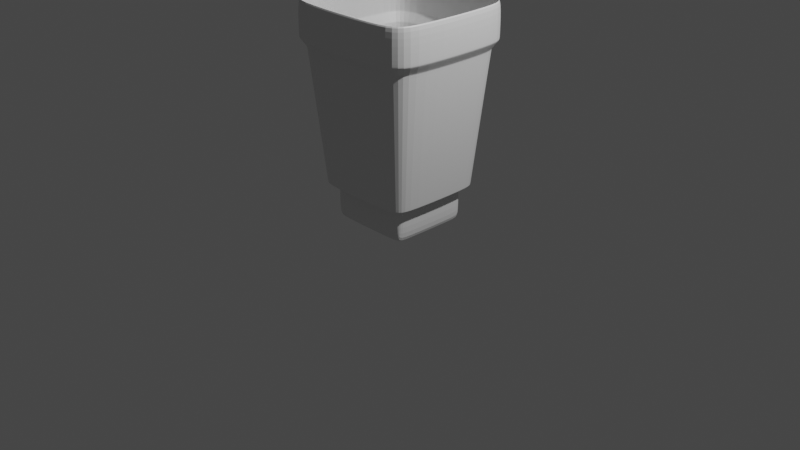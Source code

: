 # Source: blender.blend  (saved by Blender 3.6.0; exported with 4.5.12 LTS)
import bpy
from mathutils import Matrix  # noqa: F401  (used for matrix-valued properties, if any)

bpy.ops.wm.read_factory_settings(use_empty=True)
scene = bpy.context.scene
scene.name = 'Scene'

# ---- collections
col_collection = bpy.data.collections.new('Collection'); scene.collection.children.link(col_collection)

# ---- materials (node trees are filled in below, after node groups)
mat_material = bpy.data.materials.new('Material')
mat_material.alpha_threshold = 0.0
mat_material.use_transparent_shadow = False
mat_material.roughness = 0.5
mat_material.line_color = (0.0, 0.0, 0.0, 1.0)

# ---- material node trees
mat_material.use_nodes = True; mat_material.node_tree.nodes.clear()
_N = mat_material.node_tree.nodes; _L = mat_material.node_tree.links
n0 = _N.new('ShaderNodeOutputMaterial'); n0.name = 'Material Output'; n0.location = (300, 300)
n1 = _N.new('ShaderNodeBsdfPrincipled'); n1.name = 'Principled BSDF'; n1.location = (10, 300)
n1.distribution = 'GGX'
n1.subsurface_method = 'RANDOM_WALK_SKIN'
n1.inputs[3].default_value = 1.45
n1.inputs[27].default_value = (0.0, 0.0, 0.0, 1.0)
n1.inputs[28].default_value = 1.0
_L.new(n1.outputs[0], n0.inputs[0])
n0.is_active_output = True

# ---- world
world_world = bpy.data.worlds.new('World'); scene.world = world_world
world_world.use_nodes = True; world_world.node_tree.nodes.clear()
_N = world_world.node_tree.nodes; _L = world_world.node_tree.links
n0 = _N.new('ShaderNodeOutputWorld'); n0.name = 'World Output'; n0.location = (300, 300)
n1 = _N.new('ShaderNodeBackground'); n1.name = 'Background'; n1.location = (10, 300)
n1.inputs[0].default_value = (0.05088, 0.05088, 0.05088, 1.0)
_L.new(n1.outputs[0], n0.inputs[0])
n0.is_active_output = True
world_world.color = (0.05088, 0.05088, 0.05088)
world_world.use_sun_shadow = False
world_world.sun_shadow_jitter_overblur = 0.0

# ---- cameras
cam_camera = bpy.data.cameras.new('Camera')
cam_camera.clip_end = 100.0
cam_camera.ortho_scale = 7.314

# ---- lights
light_light = bpy.data.lights.new('Light', 'POINT')
light_light.transmission_factor = 0.0
light_light.energy = 1000.0
light_light.shadow_soft_size = 0.1
light_light.shadow_maximum_resolution = 0.006
light_light.use_absolute_resolution = True

# ---- meshes
me_cube = bpy.data.meshes.new('Cube')
me_cube.from_pydata([(0.922, 0.8682, 4.616), (0.922, 0.8682, -0.9462), (0.922, -0.8682, 4.616), (0.922, -0.8682, -0.9462), (-0.922, 0.8682, 4.616), (-0.922, 0.8682, -0.9462), (-0.922, -0.8682, 4.616), (-0.922, -0.8682, -0.9462), (0.8356, 0.9569, -0.9462), (-0.8356, 0.9569, -0.9462), (0.8356, -0.9569, 4.616), (-0.8356, -0.9569, 4.616), (-0.8356, -0.9569, -0.9462), (0.8356, -0.9569, -0.9462), (-0.8356, 0.9569, 4.616), (0.8356, 0.9569, 4.616), (-0.9807, 0.7707, -0.9462), (-0.9807, -0.7707, -0.9462), (0.9807, 0.7707, 4.616), (0.9807, -0.7707, 4.616), (-0.9807, -0.7707, 4.616), (-0.9807, 0.7707, 4.616), (0.9807, -0.7707, -0.9462), (0.9807, 0.7707, -0.9462), (-0.8194, 0.7388, -0.9462), (-0.8194, -0.7388, -0.9462), (0.8194, 0.7388, -0.9462), (0.8194, -0.7388, -0.9462), (-1.109, -1.055, 5.579), (-1.109, 1.055, 5.579), (1.109, -1.055, 5.579), (1.109, 1.055, 5.579), (0.922, 0.8682, 4.8), (0.922, -0.8682, 4.8), (-0.922, 0.8682, 4.8), (-0.922, -0.8682, 4.8), (0.8356, -0.9569, 4.8), (-0.8356, -0.9569, 4.8), (-0.8356, 0.9569, 4.8), (0.8356, 0.9569, 4.8), (0.9807, 0.7707, 4.8), (0.9807, -0.7707, 4.8), (-0.9807, -0.7707, 4.8), (-0.9807, 0.7707, 4.8), (0.9112, -1.174, 5.579), (-0.9112, -1.174, 5.579), (-0.9112, 1.174, 5.579), (0.9112, 1.174, 5.579), (1.203, 0.8463, 5.579), (1.203, -0.8463, 5.579), (-1.203, -0.8463, 5.579), (-1.203, 0.8463, 5.579), (1.489, 1.435, 36.98), (1.489, -1.435, 36.98), (-1.489, 1.435, 36.98), (-1.489, -1.435, 36.98), (1.064, -1.614, 36.98), (-1.064, -1.614, 36.98), (-1.064, 1.614, 36.98), (1.064, 1.614, 36.98), (1.654, 0.9996, 36.98), (1.654, -0.9996, 36.98), (-1.654, -0.9996, 36.98), (-1.654, 0.9996, 36.98), (1.388, 1.334, 29.28), (1.367, 1.313, 28.81), (1.374, 1.32, 29.05), (1.388, -1.334, 29.28), (1.367, -1.313, 28.81), (1.374, -1.32, 29.05), (-1.388, 1.334, 29.28), (-1.367, 1.313, 28.81), (-1.374, 1.32, 29.05), (-1.388, -1.334, 29.28), (-1.367, -1.313, 28.81), (-1.374, -1.32, 29.05), (1.024, -1.497, 29.28), (1.015, -1.473, 28.81), (1.018, -1.481, 29.05), (-1.015, -1.473, 28.81), (-1.024, -1.497, 29.28), (-1.018, -1.481, 29.05), (-1.024, 1.497, 29.28), (-1.015, 1.473, 28.81), (-1.018, 1.481, 29.05), (1.015, 1.473, 28.81), (1.024, 1.497, 29.28), (1.018, 1.481, 29.05), (1.534, 0.9587, 29.28), (1.51, 0.9504, 28.81), (1.518, 0.9533, 29.05), (1.51, -0.9504, 28.81), (1.534, -0.9587, 29.28), (1.518, -0.9533, 29.05), (-1.534, -0.9587, 29.28), (-1.51, -0.9504, 28.81), (-1.518, -0.9533, 29.05), (-1.51, 0.9504, 28.81), (-1.534, 0.9587, 29.28), (-1.518, 0.9533, 29.05), (-1.489, -1.435, 30.84), (-1.471, -1.417, 30.37), (-1.484, -1.43, 30.6), (-1.489, 1.435, 30.84), (-1.471, 1.417, 30.37), (-1.484, 1.43, 30.6), (1.489, -1.435, 30.84), (1.471, -1.417, 30.37), (1.484, -1.43, 30.6), (1.489, 1.435, 30.84), (1.471, 1.417, 30.37), (1.484, 1.43, 30.6), (1.064, -1.614, 30.84), (1.057, -1.594, 30.37), (1.062, -1.608, 30.6), (-1.057, -1.594, 30.37), (-1.064, -1.614, 30.84), (-1.062, -1.608, 30.6), (-1.064, 1.614, 30.84), (-1.057, 1.594, 30.37), (-1.062, 1.608, 30.6), (1.057, 1.594, 30.37), (1.064, 1.614, 30.84), (1.062, 1.608, 30.6), (1.654, 0.9996, 30.84), (1.633, 0.9925, 30.37), (1.648, 0.9975, 30.6), (1.633, -0.9925, 30.37), (1.654, -0.9996, 30.84), (1.648, -0.9975, 30.6), (-1.654, -0.9996, 30.84), (-1.633, -0.9925, 30.37), (-1.648, -0.9975, 30.6), (-1.633, 0.9925, 30.37), (-1.654, 0.9996, 30.84), (-1.648, 0.9975, 30.6), (0.943, 0.8892, 4.887), (-0.943, 0.8892, 4.887), (-1.006, 0.7792, 4.887), (-1.006, -0.7792, 4.887), (-0.943, -0.8892, 4.887), (-0.844, -0.9813, 4.887), (1.006, -0.7792, 4.887), (1.006, 0.7792, 4.887), (0.844, -0.9813, 4.887), (0.943, -0.8892, 4.887), (0.844, 0.9813, 4.887), (-0.844, 0.9813, 4.887), (-1.189, 0.8415, 5.528), (-1.097, -1.043, 5.528), (1.189, 0.8415, 5.528), (1.097, -1.043, 5.528), (-0.9063, 1.16, 5.528), (1.097, 1.043, 5.528), (-1.097, 1.043, 5.528), (-1.189, -0.8415, 5.528), (-0.9063, -1.16, 5.528), (1.189, -0.8415, 5.528), (0.9063, -1.16, 5.528), (0.9063, 1.16, 5.528), (1.206, 0.8472, 5.764), (1.111, 1.058, 5.764), (0.912, 1.176, 5.764), (0.912, -1.176, 5.764), (1.111, -1.058, 5.764), (1.206, -0.8472, 5.764), (-1.111, 1.058, 5.764), (-1.206, 0.8472, 5.764), (-0.912, 1.176, 5.764), (-1.111, -1.058, 5.764), (-0.912, -1.176, 5.764), (-1.206, -0.8472, 5.764)], [], [(20, 6, 35, 42), (12, 11, 6, 7), (16, 21, 4, 5), (27, 22, 3, 13), (22, 19, 2, 3), (8, 15, 0, 1), (5, 4, 14, 9), (9, 14, 15, 8), (17, 25, 12, 7), (25, 27, 13, 12), (3, 2, 10, 13), (13, 10, 11, 12), (14, 4, 34, 38), (10, 2, 33, 36), (19, 18, 40, 41), (2, 19, 41, 33), (0, 15, 39, 32), (18, 0, 32, 40), (9, 8, 26, 24), (24, 26, 27, 25), (5, 9, 24, 16), (16, 24, 25, 17), (1, 0, 18, 23), (23, 18, 19, 22), (8, 1, 23, 26), (26, 23, 22, 27), (7, 6, 20, 17), (17, 20, 21, 16), (6, 11, 37, 35), (21, 20, 42, 43), (148, 155, 50, 51), (152, 154, 29, 46), (154, 148, 51, 29), (155, 149, 28, 50), (156, 158, 44, 45), (151, 157, 49, 30), (157, 150, 48, 49), (158, 151, 30, 44), (159, 152, 46, 47), (11, 10, 36, 37), (15, 14, 38, 39), (4, 21, 43, 34), (118, 103, 54, 58), (106, 128, 61, 53), (130, 100, 55, 62), (122, 118, 58, 59), (109, 122, 59, 52), (134, 130, 62, 63), (112, 106, 53, 56), (128, 124, 60, 61), (103, 134, 63, 54), (153, 159, 47, 31), (150, 153, 31, 48), (149, 156, 45, 28), (168, 166, 71, 83), (170, 163, 77, 79), (162, 168, 83, 85), (166, 167, 97, 71), (167, 171, 95, 97), (164, 165, 91, 68), (165, 160, 89, 91), (171, 169, 74, 95), (161, 162, 85, 65), (116, 112, 56, 57), (124, 109, 52, 60), (169, 170, 79, 74), (163, 164, 68, 77), (98, 94, 131, 133), (70, 98, 133, 104), (82, 70, 104, 119), (73, 80, 115, 101), (80, 76, 113, 115), (76, 67, 107, 113), (92, 88, 125, 127), (67, 92, 127, 107), (86, 82, 119, 121), (94, 73, 101, 131), (64, 86, 121, 110), (88, 64, 110, 125), (80, 73, 75, 81), (81, 75, 74, 79), (92, 67, 69, 93), (93, 69, 68, 91), (98, 70, 72, 99), (99, 72, 71, 97), (86, 64, 66, 87), (87, 66, 65, 85), (67, 76, 78, 69), (69, 78, 77, 68), (76, 80, 81, 78), (78, 81, 79, 77), (70, 82, 84, 72), (72, 84, 83, 71), (82, 86, 87, 84), (84, 87, 85, 83), (64, 88, 90, 66), (66, 90, 89, 65), (88, 92, 93, 90), (90, 93, 91, 89), (73, 94, 96, 75), (75, 96, 95, 74), (94, 98, 99, 96), (96, 99, 97, 95), (160, 161, 65, 89), (116, 100, 102, 117), (117, 102, 101, 115), (128, 106, 108, 129), (129, 108, 107, 127), (134, 103, 105, 135), (135, 105, 104, 133), (122, 109, 111, 123), (123, 111, 110, 121), (106, 112, 114, 108), (108, 114, 113, 107), (112, 116, 117, 114), (114, 117, 115, 113), (103, 118, 120, 105), (105, 120, 119, 104), (118, 122, 123, 120), (120, 123, 121, 119), (109, 124, 126, 111), (111, 126, 125, 110), (124, 128, 129, 126), (126, 129, 127, 125), (100, 130, 132, 102), (102, 132, 131, 101), (130, 134, 135, 132), (132, 135, 133, 131), (100, 116, 57, 55), (35, 37, 141, 140), (40, 32, 136, 143), (32, 39, 146, 136), (39, 38, 147, 146), (36, 33, 145, 144), (41, 40, 143, 142), (33, 41, 142, 145), (37, 36, 144, 141), (42, 35, 140, 139), (34, 43, 138, 137), (38, 34, 137, 147), (43, 42, 139, 138), (140, 141, 156, 149), (143, 136, 153, 150), (136, 146, 159, 153), (146, 147, 152, 159), (144, 145, 151, 158), (142, 143, 150, 157), (145, 142, 157, 151), (141, 144, 158, 156), (139, 140, 149, 155), (137, 138, 148, 154), (147, 137, 154, 152), (138, 139, 155, 148), (48, 31, 161, 160), (44, 30, 164, 163), (28, 45, 170, 169), (31, 47, 162, 161), (50, 28, 169, 171), (49, 48, 160, 165), (30, 49, 165, 164), (51, 50, 171, 167), (29, 51, 167, 166), (47, 46, 168, 162), (45, 44, 163, 170), (46, 29, 166, 168)])
_uv = me_cube.uv_layers.new(name='UVMap')
_uv.uv.foreach_set('vector', [0.625, 0.08333, 0.625, 0.0, 0.625, 0.0, 0.625, 0.08333, 0.375, 0.9167, 0.625, 0.9167, 0.625, 1.0, 0.375, 1.0, 0.375, 0.1667, 0.625, 0.1667, 0.625, 0.25, 0.375, 0.25, 0.2917, 0.6667, 0.375, 0.6667, 0.375, 0.75, 0.2917, 0.75, 0.375, 0.6667, 0.625, 0.6667, 0.625, 0.75, 0.375, 0.75, 0.375, 0.4167, 0.625, 0.4167, 0.625, 0.5, 0.375, 0.5, 0.375, 0.25, 0.625, 0.25, 0.625, 0.3333, 0.375, 0.3333, 0.375, 0.3333, 0.625, 0.3333, 0.625, 0.4167, 0.375, 0.4167, 0.125, 0.6667, 0.2083, 0.6667, 0.2083, 0.75, 0.125, 0.75, 0.2083, 0.6667, 0.2917, 0.6667, 0.2917, 0.75, 0.2083, 0.75, 0.375, 0.75, 0.625, 0.75, 0.625, 0.8333, 0.375, 0.8333, 0.375, 0.8333, 0.625, 0.8333, 0.625, 0.9167, 0.375, 0.9167, 0.625, 0.3333, 0.625, 0.25, 0.625, 0.25, 0.625, 0.3333, 0.625, 0.8333, 0.625, 0.75, 0.625, 0.75, 0.625, 0.8333, 0.625, 0.6667, 0.625, 0.5833, 0.625, 0.5833, 0.625, 0.6667, 0.625, 0.75, 0.625, 0.6667, 0.625, 0.6667, 0.625, 0.75, 0.625, 0.5, 0.625, 0.4167, 0.625, 0.4167, 0.625, 0.5, 0.625, 0.5833, 0.625, 0.5, 0.625, 0.5, 0.625, 0.5833, 0.2083, 0.5, 0.2917, 0.5, 0.2917, 0.5833, 0.2083, 0.5833, 0.2083, 0.5833, 0.2917, 0.5833, 0.2917, 0.6667, 0.2083, 0.6667, 0.125, 0.5, 0.2083, 0.5, 0.2083, 0.5833, 0.125, 0.5833, 0.125, 0.5833, 0.2083, 0.5833, 0.2083, 0.6667, 0.125, 0.6667, 0.375, 0.5, 0.625, 0.5, 0.625, 0.5833, 0.375, 0.5833, 0.375, 0.5833, 0.625, 0.5833, 0.625, 0.6667, 0.375, 0.6667, 0.2917, 0.5, 0.375, 0.5, 0.375, 0.5833, 0.2917, 0.5833, 0.2917, 0.5833, 0.375, 0.5833, 0.375, 0.6667, 0.2917, 0.6667, 0.375, 0.0, 0.625, 0.0, 0.625, 0.08333, 0.375, 0.08333, 0.375, 0.08333, 0.625, 0.08333, 0.625, 0.1667, 0.375, 0.1667, 0.625, 1.0, 0.625, 0.9167, 0.625, 0.9167, 0.625, 1.0, 0.625, 0.1667, 0.625, 0.08333, 0.625, 0.08333, 0.625, 0.1667, 0.625, 0.1667, 0.625, 0.08333, 0.625, 0.08333, 0.625, 0.1667, 0.625, 0.3333, 0.625, 0.25, 0.625, 0.25, 0.625, 0.3333, 0.625, 0.25, 0.625, 0.1667, 0.625, 0.1667, 0.625, 0.25, 0.625, 0.08333, 0.625, 0.0, 0.625, 0.0, 0.625, 0.08333, 0.625, 0.9167, 0.625, 0.8333, 0.625, 0.8333, 0.625, 0.9167, 0.625, 0.75, 0.625, 0.6667, 0.625, 0.6667, 0.625, 0.75, 0.625, 0.6667, 0.625, 0.5833, 0.625, 0.5833, 0.625, 0.6667, 0.625, 0.8333, 0.625, 0.75, 0.625, 0.75, 0.625, 0.8333, 0.625, 0.4167, 0.625, 0.3333, 0.625, 0.3333, 0.625, 0.4167, 0.625, 0.9167, 0.625, 0.8333, 0.625, 0.8333, 0.625, 0.9167, 0.625, 0.4167, 0.625, 0.3333, 0.625, 0.3333, 0.625, 0.4167, 0.625, 0.25, 0.625, 0.1667, 0.625, 0.1667, 0.625, 0.25, 0.625, 0.3333, 0.625, 0.25, 0.625, 0.25, 0.625, 0.3333, 0.625, 0.75, 0.625, 0.6667, 0.625, 0.6667, 0.625, 0.75, 0.625, 0.08333, 0.625, 0.0, 0.625, 0.0, 0.625, 0.08333, 0.625, 0.4167, 0.625, 0.3333, 0.625, 0.3333, 0.625, 0.4167, 0.625, 0.5, 0.625, 0.4167, 0.625, 0.4167, 0.625, 0.5, 0.625, 0.1667, 0.625, 0.08333, 0.625, 0.08333, 0.625, 0.1667, 0.625, 0.8333, 0.625, 0.75, 0.625, 0.75, 0.625, 0.8333, 0.625, 0.6667, 0.625, 0.5833, 0.625, 0.5833, 0.625, 0.6667, 0.625, 0.25, 0.625, 0.1667, 0.625, 0.1667, 0.625, 0.25, 0.625, 0.5, 0.625, 0.4167, 0.625, 0.4167, 0.625, 0.5, 0.625, 0.5833, 0.625, 0.5, 0.625, 0.5, 0.625, 0.5833, 0.625, 1.0, 0.625, 0.9167, 0.625, 0.9167, 0.625, 1.0, 0.625, 0.3333, 0.625, 0.25, 0.625, 0.25, 0.625, 0.3333, 0.625, 0.9167, 0.625, 0.8333, 0.625, 0.8333, 0.625, 0.9167, 0.625, 0.4167, 0.625, 0.3333, 0.625, 0.3333, 0.625, 0.4167, 0.625, 0.25, 0.625, 0.1667, 0.625, 0.1667, 0.625, 0.25, 0.625, 0.1667, 0.625, 0.08333, 0.625, 0.08333, 0.625, 0.1667, 0.625, 0.75, 0.625, 0.6667, 0.625, 0.6667, 0.625, 0.75, 0.625, 0.6667, 0.625, 0.5833, 0.625, 0.5833, 0.625, 0.6667, 0.625, 0.08333, 0.625, 0.0, 0.625, 0.0, 0.625, 0.08333, 0.625, 0.5, 0.625, 0.4167, 0.625, 0.4167, 0.625, 0.5, 0.625, 0.9167, 0.625, 0.8333, 0.625, 0.8333, 0.625, 0.9167, 0.625, 0.5833, 0.625, 0.5, 0.625, 0.5, 0.625, 0.5833, 0.625, 1.0, 0.625, 0.9167, 0.625, 0.9167, 0.625, 1.0, 0.625, 0.8333, 0.625, 0.75, 0.625, 0.75, 0.625, 0.8333, 0.625, 0.1667, 0.625, 0.08333, 0.625, 0.08333, 0.625, 0.1667, 0.625, 0.25, 0.625, 0.1667, 0.625, 0.1667, 0.625, 0.25, 0.625, 0.3333, 0.625, 0.25, 0.625, 0.25, 0.625, 0.3333, 0.625, 1.0, 0.625, 0.9167, 0.625, 0.9167, 0.625, 1.0, 0.625, 0.9167, 0.625, 0.8333, 0.625, 0.8333, 0.625, 0.9167, 0.625, 0.8333, 0.625, 0.75, 0.625, 0.75, 0.625, 0.8333, 0.625, 0.6667, 0.625, 0.5833, 0.625, 0.5833, 0.625, 0.6667, 0.625, 0.75, 0.625, 0.6667, 0.625, 0.6667, 0.625, 0.75, 0.625, 0.4167, 0.625, 0.3333, 0.625, 0.3333, 0.625, 0.4167, 0.625, 0.08333, 0.625, 0.0, 0.625, 0.0, 0.625, 0.08333, 0.625, 0.5, 0.625, 0.4167, 0.625, 0.4167, 0.625, 0.5, 0.625, 0.5833, 0.625, 0.5, 0.625, 0.5, 0.625, 0.5833, 0.625, 0.9167, 0.625, 1.0, 0.625, 1.0, 0.625, 0.9167, 0.625, 0.9167, 0.625, 1.0, 0.625, 1.0, 0.625, 0.9167, 0.625, 0.6667, 0.625, 0.75, 0.625, 0.75, 0.625, 0.6667, 0.625, 0.6667, 0.625, 0.75, 0.625, 0.75, 0.625, 0.6667, 0.625, 0.1667, 0.625, 0.25, 0.625, 0.25, 0.625, 0.1667, 0.625, 0.1667, 0.625, 0.25, 0.625, 0.25, 0.625, 0.1667, 0.625, 0.4167, 0.625, 0.5, 0.625, 0.5, 0.625, 0.4167, 0.625, 0.4167, 0.625, 0.5, 0.625, 0.5, 0.625, 0.4167, 0.625, 0.75, 0.625, 0.8333, 0.625, 0.8333, 0.625, 0.75, 0.625, 0.75, 0.625, 0.8333, 0.625, 0.8333, 0.625, 0.75, 0.625, 0.8333, 0.625, 0.9167, 0.625, 0.9167, 0.625, 0.8333, 0.625, 0.8333, 0.625, 0.9167, 0.625, 0.9167, 0.625, 0.8333, 0.625, 0.25, 0.625, 0.3333, 0.625, 0.3333, 0.625, 0.25, 0.625, 0.25, 0.625, 0.3333, 0.625, 0.3333, 0.625, 0.25, 0.625, 0.3333, 0.625, 0.4167, 0.625, 0.4167, 0.625, 0.3333, 0.625, 0.3333, 0.625, 0.4167, 0.625, 0.4167, 0.625, 0.3333, 0.625, 0.5, 0.625, 0.5833, 0.625, 0.5833, 0.625, 0.5, 0.625, 0.5, 0.625, 0.5833, 0.625, 0.5833, 0.625, 0.5, 0.625, 0.5833, 0.625, 0.6667, 0.625, 0.6667, 0.625, 0.5833, 0.625, 0.5833, 0.625, 0.6667, 0.625, 0.6667, 0.625, 0.5833, 0.625, 0.0, 0.625, 0.08333, 0.625, 0.08333, 0.625, 0.0, 0.625, 0.0, 0.625, 0.08333, 0.625, 0.08333, 0.625, 0.0, 0.625, 0.08333, 0.625, 0.1667, 0.625, 0.1667, 0.625, 0.08333, 0.625, 0.08333, 0.625, 0.1667, 0.625, 0.1667, 0.625, 0.08333, 0.625, 0.5833, 0.625, 0.5, 0.625, 0.5, 0.625, 0.5833, 0.625, 0.9167, 0.625, 1.0, 0.625, 0.9997, 0.625, 0.9166, 0.625, 0.9166, 0.625, 0.9997, 0.625, 1.0, 0.625, 0.9167, 0.625, 0.6667, 0.625, 0.75, 0.625, 0.75, 0.625, 0.6666, 0.625, 0.6666, 0.625, 0.75, 0.625, 0.75, 0.625, 0.6667, 0.625, 0.1667, 0.625, 0.25, 0.625, 0.25, 0.625, 0.1666, 0.625, 0.1666, 0.625, 0.25, 0.625, 0.25, 0.625, 0.1667, 0.625, 0.4167, 0.625, 0.5, 0.625, 0.5, 0.625, 0.4166, 0.625, 0.4166, 0.625, 0.5, 0.625, 0.5, 0.625, 0.4167, 0.625, 0.75, 0.625, 0.8333, 0.625, 0.8334, 0.625, 0.75, 0.625, 0.75, 0.625, 0.8334, 0.625, 0.8333, 0.625, 0.75, 0.625, 0.8333, 0.625, 0.9167, 0.625, 0.9166, 0.625, 0.8334, 0.625, 0.8334, 0.625, 0.9166, 0.625, 0.9167, 0.625, 0.8333, 0.625, 0.25, 0.625, 0.3333, 0.625, 0.3334, 0.625, 0.25, 0.625, 0.25, 0.625, 0.3334, 0.625, 0.3333, 0.625, 0.25, 0.625, 0.3333, 0.625, 0.4167, 0.625, 0.4166, 0.625, 0.3334, 0.625, 0.3334, 0.625, 0.4166, 0.625, 0.4167, 0.625, 0.3333, 0.625, 0.5, 0.625, 0.5833, 0.625, 0.5834, 0.625, 0.5, 0.625, 0.5, 0.625, 0.5834, 0.625, 0.5833, 0.625, 0.5, 0.625, 0.5833, 0.625, 0.6667, 0.625, 0.6666, 0.625, 0.5834, 0.625, 0.5834, 0.625, 0.6666, 0.625, 0.6667, 0.625, 0.5833, 0.625, 0.0, 0.625, 0.08333, 0.625, 0.0834, 0.625, 0.0002965, 0.625, 0.0002965, 0.625, 0.0834, 0.625, 0.08333, 0.625, 0.0, 0.625, 0.08333, 0.625, 0.1667, 0.625, 0.1666, 0.625, 0.0834, 0.625, 0.0834, 0.625, 0.1666, 0.625, 0.1667, 0.625, 0.08333, 0.625, 1.0, 0.625, 0.9167, 0.625, 0.9167, 0.625, 1.0, 0.625, 1.0, 0.625, 0.9167, 0.625, 0.9167, 0.625, 1.0, 0.625, 0.5833, 0.625, 0.5, 0.625, 0.5, 0.625, 0.5833, 0.625, 0.5, 0.625, 0.4167, 0.625, 0.4167, 0.625, 0.5, 0.625, 0.4167, 0.625, 0.3333, 0.625, 0.3333, 0.625, 0.4167, 0.625, 0.8333, 0.625, 0.75, 0.625, 0.75, 0.625, 0.8333, 0.625, 0.6667, 0.625, 0.5833, 0.625, 0.5833, 0.625, 0.6667, 0.625, 0.75, 0.625, 0.6667, 0.625, 0.6667, 0.625, 0.75, 0.625, 0.9167, 0.625, 0.8333, 0.625, 0.8333, 0.625, 0.9167, 0.625, 0.08333, 0.625, 0.0, 0.625, 0.0, 0.625, 0.08333, 0.625, 0.25, 0.625, 0.1667, 0.625, 0.1667, 0.625, 0.25, 0.625, 0.3333, 0.625, 0.25, 0.625, 0.25, 0.625, 0.3333, 0.625, 0.1667, 0.625, 0.08333, 0.625, 0.08333, 0.625, 0.1667, 0.625, 1.0, 0.625, 0.9167, 0.625, 0.9167, 0.625, 1.0, 0.625, 0.5833, 0.625, 0.5, 0.625, 0.5, 0.625, 0.5833, 0.625, 0.5, 0.625, 0.4167, 0.625, 0.4167, 0.625, 0.5, 0.625, 0.4167, 0.625, 0.3333, 0.625, 0.3333, 0.625, 0.4167, 0.625, 0.8333, 0.625, 0.75, 0.625, 0.75, 0.625, 0.8333, 0.625, 0.6667, 0.625, 0.5833, 0.625, 0.5833, 0.625, 0.6667, 0.625, 0.75, 0.625, 0.6667, 0.625, 0.6667, 0.625, 0.75, 0.625, 0.9167, 0.625, 0.8333, 0.625, 0.8333, 0.625, 0.9167, 0.625, 0.08333, 0.625, 0.0, 0.625, 0.0, 0.625, 0.08333, 0.625, 0.25, 0.625, 0.1667, 0.625, 0.1667, 0.625, 0.25, 0.625, 0.3333, 0.625, 0.25, 0.625, 0.25, 0.625, 0.3333, 0.625, 0.1667, 0.625, 0.08333, 0.625, 0.08333, 0.625, 0.1667, 0.625, 0.5833, 0.625, 0.5, 0.625, 0.5, 0.625, 0.5833, 0.625, 0.8333, 0.625, 0.75, 0.625, 0.75, 0.625, 0.8333, 0.625, 1.0, 0.625, 0.9167, 0.625, 0.9167, 0.625, 1.0, 0.625, 0.5, 0.625, 0.4167, 0.625, 0.4167, 0.625, 0.5, 0.625, 0.08333, 0.625, 0.0, 0.625, 0.0, 0.625, 0.08333, 0.625, 0.6667, 0.625, 0.5833, 0.625, 0.5833, 0.625, 0.6667, 0.625, 0.75, 0.625, 0.6667, 0.625, 0.6667, 0.625, 0.75, 0.625, 0.1667, 0.625, 0.08333, 0.625, 0.08333, 0.625, 0.1667, 0.625, 0.25, 0.625, 0.1667, 0.625, 0.1667, 0.625, 0.25, 0.625, 0.4167, 0.625, 0.3333, 0.625, 0.3333, 0.625, 0.4167, 0.625, 0.9167, 0.625, 0.8333, 0.625, 0.8333, 0.625, 0.9167, 0.625, 0.3333, 0.625, 0.25, 0.625, 0.25, 0.625, 0.3333])
me_cube.materials.append(mat_material)
me_cube.use_mirror_x = True
me_cube.use_mirror_y = True
me_cube.use_mirror_vertex_groups = False
me_cube.update()

# ---- objects
ob_cube = bpy.data.objects.new('Cube', me_cube)
ob_light = bpy.data.objects.new('Light', light_light)
ob_camera = bpy.data.objects.new('Camera', cam_camera)
ob_empty = bpy.data.objects.new('Empty', None)

# ---- transforms, parenting, visibility, modifiers, constraints
ob_cube.location = (0.0, 0.0, 0.07104)
ob_cube.scale = (0.4689, 0.4689, 0.05967)
ob_cube.lock_rotations_4d = False
ob_cube.empty_display_type = 'ARROWS'
ob_cube.lineart.crease_threshold = 0.0
ob_cube.use_mesh_mirror_x = True
ob_cube.use_mesh_mirror_y = True
_m = ob_cube.modifiers.new('Solidify', 'SOLIDIFY')
_m.thickness = 0.1
_m = ob_cube.modifiers.new('Subdivision', 'SUBSURF')
_m.levels = 3
ob_light.location = (4.076, 1.005, 5.904)
ob_light.rotation_euler = (0.6503, 0.05522, 1.866)
ob_light.lock_rotations_4d = False
ob_light.empty_display_type = 'ARROWS'
ob_light.color = (0.0, 0.0, 0.0, 0.0)
ob_light.lineart.crease_threshold = 0.0
ob_camera.location = (7.359, -6.926, 4.958)
ob_camera.rotation_euler = (1.109, 0.0, 0.8149)
ob_camera.lock_rotations_4d = False
ob_camera.empty_display_type = 'ARROWS'
ob_camera.color = (0.0, 0.0, 0.0, 0.0)
ob_camera.display_type = 'WIRE'
ob_camera.lineart.crease_threshold = 0.0
ob_empty.location = (-0.04552, 0.0, 1.207)
ob_empty.rotation_euler = (1.571, -0.0, -0.0)
ob_empty.scale = (0.5177, 0.5177, 0.5177)
ob_empty.empty_display_type = 'IMAGE'
ob_empty.empty_display_size = 5.0
ob_empty.use_empty_image_alpha = True
ob_empty.color = (1.0, 1.0, 1.0, 0.8313)

# ---- collection membership
col_collection.objects.link(ob_cube)
col_collection.objects.link(ob_light)
col_collection.objects.link(ob_camera)
col_collection.objects.link(ob_empty)

# ---- scene / render settings (as saved in the file)
scene.camera = ob_camera
scene.frame_start = 1; scene.frame_end = 250; scene.frame_set(1)
scene.render.engine = 'BLENDER_EEVEE_NEXT'
scene.cycles.sampling_pattern = 'TABULATED_SOBOL'
scene.view_settings.view_transform = 'Filmic'
bpy.context.view_layer.update()
